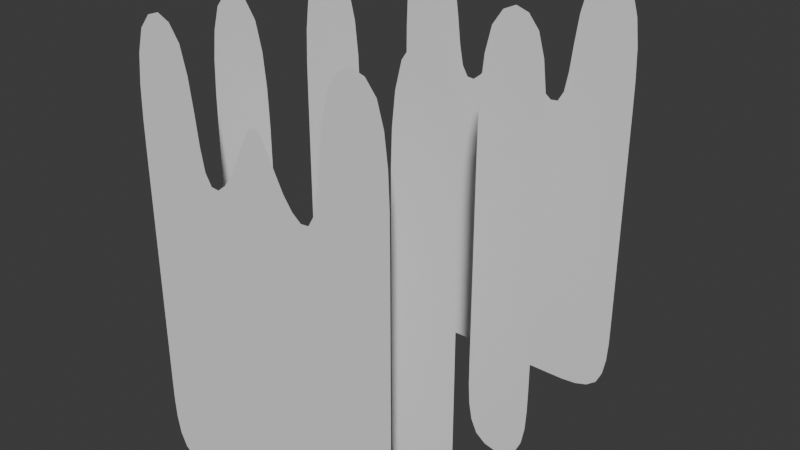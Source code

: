 # Source: 01_plasticBage.blend  (saved by Blender 5.1.30; exported with 4.5.12 LTS)
import bpy
from mathutils import Matrix  # noqa: F401  (used for matrix-valued properties, if any)

bpy.ops.wm.read_factory_settings(use_empty=True)
scene = bpy.context.scene
scene.name = 'Scene'

# ---- collections
col_collection = bpy.data.collections.new('Collection'); scene.collection.children.link(col_collection)

# ---- world
world_world = bpy.data.worlds.new('World'); scene.world = world_world
world_world.use_nodes = True; world_world.node_tree.nodes.clear()
_N = world_world.node_tree.nodes; _L = world_world.node_tree.links
n0 = _N.new('ShaderNodeOutputWorld'); n0.name = 'World Output'; n0.location = (200, 100)
n1 = _N.new('ShaderNodeBackground'); n1.name = 'Background'; n1.location = (-200, 100)
n1.inputs[0].default_value = (0.05088, 0.05088, 0.05088, 1.0)
_L.new(n1.outputs[0], n0.inputs[0])
n0.is_active_output = True
world_world.color = (0.05088, 0.05088, 0.05088)
world_world.sun_shadow_jitter_overblur = 0.0

# ---- meshes
me_plane_001 = bpy.data.meshes.new('Plane.001')
me_plane_001.from_pydata([(0.32, -0.32, 0.0), (0.32, 0.32, 0.0), (0.32, -0.1985, 0.0), (0.32, -0.03853, 0.0), (0.32, 0.1215, 0.0), (0.0, -0.32, 0.0), (0.16, -0.32, 0.0), (0.16, 0.32, 0.0), (1.223e-17, 0.2527, -6.594e-10), (0.16, -0.1985, 0.0), (0.0, -0.1985, 0.0), (0.16, -0.03853, 0.0), (0.0, -0.03853, 0.0), (0.16, 0.08848, -1.533e-08), (-1.233e-17, 0.08848, -1.533e-08), (0.06226, 0.1335, -1.865e-07)], [], [(13, 4, 1, 7), (6, 0, 2, 9), (9, 2, 3, 11), (11, 3, 4, 13), (12, 11, 13, 14), (10, 9, 11, 12), (5, 6, 9, 10), (14, 13, 15, 8)])
_uv = me_plane_001.uv_layers.new(name='UVMap')
_uv.uv.foreach_set('vector', [0.75, 0.6898, 1.0, 0.6898, 1.0, 1.0, 0.75, 1.0, 0.75, 0.0, 1.0, 0.0, 1.0, 0.1898, 0.75, 0.1898, 0.75, 0.1898, 1.0, 0.1898, 1.0, 0.4398, 0.75, 0.4398, 0.75, 0.4398, 1.0, 0.4398, 1.0, 0.6898, 0.75, 0.6898, 0.5, 0.4398, 0.75, 0.4398, 0.75, 0.6898, 0.5, 0.6898, 0.5, 0.1898, 0.75, 0.1898, 0.75, 0.4398, 0.5, 0.4398, 0.5, 0.0, 0.75, 0.0, 0.75, 0.1898, 0.5, 0.1898, 0.5, 0.6898, 0.75, 0.6898, 0.75, 1.0, 0.5, 1.0])
me_plane_001.update()
me_plane_003 = bpy.data.meshes.new('Plane.003')
me_plane_003.from_pydata([(0.32, -0.32, 0.0), (0.32, 0.32, 0.0), (0.32, -0.1985, 0.0), (0.32, -0.03853, 0.0), (0.32, 0.1215, 0.0), (0.16, -0.32, 0.0), (0.16, 0.32, 0.0), (0.16, -0.1985, 0.0), (0.16, -0.03853, 0.0), (0.16, 0.08848, -1.533e-08), (0.32, -0.32, 1.0), (0.32, 0.32, 1.0), (0.32, -0.1985, 1.0), (0.32, -0.03853, 1.0), (0.32, 0.1215, 1.0), (0.16, -0.32, 1.0), (0.16, 0.32, 1.0), (0.16, -0.1985, 1.0), (0.16, -0.03853, 1.0), (0.16, 0.08848, 1.0)], [], [(9, 4, 1, 6), (5, 0, 2, 7), (7, 2, 3, 8), (8, 3, 4, 9), (19, 14, 11, 16), (15, 10, 12, 17), (17, 12, 13, 18), (18, 13, 14, 19)])
_uv = me_plane_003.uv_layers.new(name='UVMap')
_uv.uv.foreach_set('vector', [0.75, 0.6898, 1.0, 0.6898, 1.0, 1.0, 0.75, 1.0, 0.75, 0.0, 1.0, 0.0, 1.0, 0.1898, 0.75, 0.1898, 0.75, 0.1898, 1.0, 0.1898, 1.0, 0.4398, 0.75, 0.4398, 0.75, 0.4398, 1.0, 0.4398, 1.0, 0.6898, 0.75, 0.6898, 0.75, 0.6898, 1.0, 0.6898, 1.0, 1.0, 0.75, 1.0, 0.75, 0.0, 1.0, 0.0, 1.0, 0.1898, 0.75, 0.1898, 0.75, 0.1898, 1.0, 0.1898, 1.0, 0.4398, 0.75, 0.4398, 0.75, 0.4398, 1.0, 0.4398, 1.0, 0.6898, 0.75, 0.6898])
me_plane_003.update()
me_plane_004 = bpy.data.meshes.new('Plane.004')
me_plane_004.from_pydata([(0.32, -0.32, 0.0), (0.32, 0.32, 0.0), (0.32, -0.1985, 0.0), (0.32, -0.03853, 0.0), (0.32, 0.1215, 0.0), (0.0, -0.32, 0.0), (0.16, -0.32, 0.0), (0.16, 0.32, 0.0), (1.223e-17, 0.2527, -6.594e-10), (0.16, -0.1985, 0.0), (0.0, -0.1985, 0.0), (0.16, -0.03853, 0.0), (0.0, -0.03853, 0.0), (0.16, 0.08848, -1.533e-08), (-1.233e-17, 0.08848, -1.533e-08), (0.06226, 0.1335, -1.865e-07)], [], [(13, 4, 1, 7), (6, 0, 2, 9), (9, 2, 3, 11), (11, 3, 4, 13), (12, 11, 13, 14), (10, 9, 11, 12), (5, 6, 9, 10), (14, 13, 15, 8)])
_uv = me_plane_004.uv_layers.new(name='UVMap')
_uv.uv.foreach_set('vector', [0.75, 0.6898, 1.0, 0.6898, 1.0, 1.0, 0.75, 1.0, 0.75, 0.0, 1.0, 0.0, 1.0, 0.1898, 0.75, 0.1898, 0.75, 0.1898, 1.0, 0.1898, 1.0, 0.4398, 0.75, 0.4398, 0.75, 0.4398, 1.0, 0.4398, 1.0, 0.6898, 0.75, 0.6898, 0.5, 0.4398, 0.75, 0.4398, 0.75, 0.6898, 0.5, 0.6898, 0.5, 0.1898, 0.75, 0.1898, 0.75, 0.4398, 0.5, 0.4398, 0.5, 0.0, 0.75, 0.0, 0.75, 0.1898, 0.5, 0.1898, 0.5, 0.6898, 0.75, 0.6898, 0.75, 1.0, 0.5, 1.0])
me_plane_004.update()

# ---- objects
ob_empty = bpy.data.objects.new('Empty', None)
ob_plane = bpy.data.objects.new('Plane', me_plane_001)
ob_plane_002 = bpy.data.objects.new('Plane.002', me_plane_003)
ob_plane_003 = bpy.data.objects.new('Plane.003', me_plane_004)

# ---- transforms, parenting, visibility, modifiers, constraints
ob_empty.location = (0.0, 0.0, 0.04)
ob_empty.rotation_euler = (1.571, -0.0, -0.0)
ob_empty.empty_display_type = 'IMAGE'
ob_empty.empty_display_size = 5.0
ob_empty.use_empty_image_alpha = True
ob_empty.color = (1.0, 1.0, 1.0, 0.377)
ob_empty.hide_select = True
ob_plane.location = (0.0, 0.0, 0.0)
ob_plane.rotation_euler = (1.571, -2.22e-16, -2.22e-16)
ob_plane.scale = (3.656, 6.156, 1.0)
_m = ob_plane.modifiers.new('Mirror', 'MIRROR')
_m = ob_plane.modifiers.new('Subdivision', 'SUBSURF')
ob_plane_002.location = (0.0, 1.7, 0.0)
ob_plane_002.rotation_euler = (1.571, -2.22e-16, -2.22e-16)
ob_plane_002.scale = (3.656, 6.156, 1.0)
_m = ob_plane_002.modifiers.new('Mirror', 'MIRROR')
_m = ob_plane_002.modifiers.new('Subdivision', 'SUBSURF')
ob_plane_003.location = (0.0, 3.0, 0.0)
ob_plane_003.rotation_euler = (1.571, -2.22e-16, -2.22e-16)
ob_plane_003.scale = (3.656, 6.156, 1.0)
_m = ob_plane_003.modifiers.new('Mirror', 'MIRROR')
_m = ob_plane_003.modifiers.new('Subdivision', 'SUBSURF')

# ---- collection membership
col_collection.objects.link(ob_empty)
col_collection.objects.link(ob_plane)
col_collection.objects.link(ob_plane_002)
col_collection.objects.link(ob_plane_003)

# ---- scene / render settings (as saved in the file)
scene.frame_start = 1; scene.frame_end = 250; scene.frame_set(1)
scene.render.engine = 'BLENDER_EEVEE_NEXT'
scene.render.bake_bias = 0.0
scene.render.bake_samples = 0
scene.cycles.sampling_pattern = 'TABULATED_SOBOL'
scene.eevee.use_volume_custom_range = False
bpy.context.view_layer.update()

# ---- added for rendering (the .blend has no active camera and no usable light): camera, sun
cam_auto = bpy.data.cameras.new('AutoCamera')
cam_auto.lens = 50.0
cam_auto.sensor_width = 36.0
cam_auto.clip_end = 1000.0
ob_auto_camera = bpy.data.objects.new('AutoCamera', cam_auto)
scene.collection.objects.link(ob_auto_camera)
ob_auto_camera.location = (5.0676, -4.58112, 4.05408)
ob_auto_camera.rotation_euler = (1.09748, -7.21219e-08, 0.694738)
scene.camera = ob_auto_camera
light_auto_sun = bpy.data.lights.new('AutoSun', 'SUN')
light_auto_sun.energy = 3.0
light_auto_sun.angle = 0.0523599
ob_auto_sun = bpy.data.objects.new('AutoSun', light_auto_sun)
scene.collection.objects.link(ob_auto_sun)
ob_auto_sun.rotation_euler = (0.872665, 0.174533, 0.523599)
bpy.context.view_layer.update()
